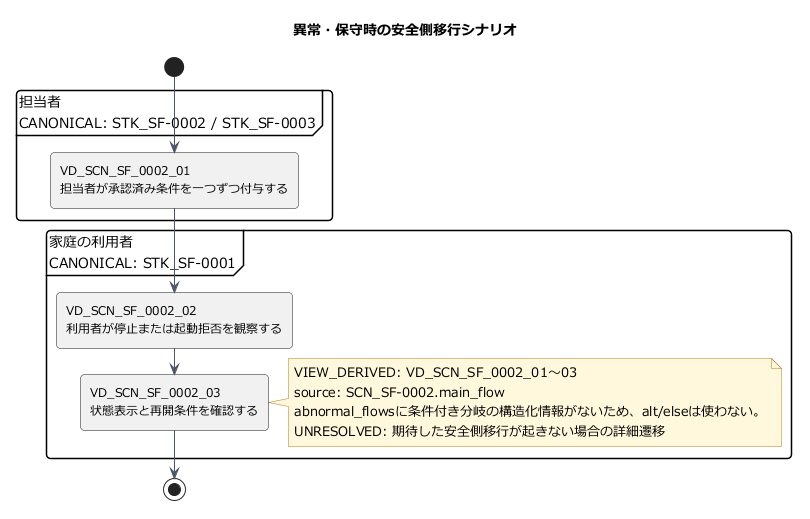

The diagram above was rendered by PlantUML. Its source (embedded in the PNG):
@startuml
' diagram_id: DIAG-SF-0003
' diagram_type: activity_diagram
' title: 異常・保守時の安全側移行シナリオ
' purpose: 異常・通信断・保守の模擬手順を表示上の順序としてレビューする
' question: 安全側移行シナリオで、担当者・利用者・システムはどの順番で何を確認するか？
' source_of_truth: 10_se_model.json
' semantic_mode: projection_with_view_derived_elements
' abstraction_level: L1
' source_ids: SCN_SF-0002, STK_SF-0001, STK_SF-0002, STK_SF-0003, STR_SF-0001, BEH_SF-0002, BEH_SF-0006
' omitted_ids: BEH_SF-0001, BEH_SF-0003, BEH_SF-0004, BEH_SF-0005, BEH_SF-0007
' limitation: safety stateやtransitionを新規生成せず、Scenario文章だけをVDとして表示
!include 00_style.puml

title 異常・保守時の安全側移行シナリオ
start

partition "担当者\nCANONICAL: STK_SF-0002 / STK_SF-0003" {
  :VD_SCN_SF_0002_01\n担当者が承認済み条件を一つずつ付与する;
}
partition "家庭の利用者\nCANONICAL: STK_SF-0001" {
  :VD_SCN_SF_0002_02\n利用者が停止または起動拒否を観察する;
  :VD_SCN_SF_0002_03\n状態表示と再開条件を確認する;
}

note right
  VIEW_DERIVED: VD_SCN_SF_0002_01～03
  source: SCN_SF-0002.main_flow
  abnormal_flowsに条件付き分岐の構造化情報がないため、alt/elseは使わない。
  UNRESOLVED: 期待した安全側移行が起きない場合の詳細遷移
end note
stop
@enduml